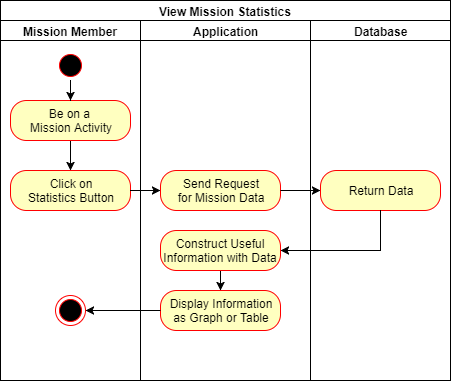

The diagram above was exported from draw.io. Its source (the exported page's mxGraphModel, read from the mxfile embedded in the PNG):
<mxGraphModel dx="806" dy="464" grid="1" gridSize="10" guides="1" tooltips="1" connect="1" arrows="1" fold="1" page="1" pageScale="1" pageWidth="827" pageHeight="1169" math="0" shadow="0">
  <root>
    <mxCell id="0" />
    <mxCell id="1" parent="0" />
    <mxCell id="YB2aA3IJpipWrLLPia1V-5" value="View Mission Statistics" style="swimlane;html=1;childLayout=stackLayout;resizeParent=1;resizeParentMax=0;startSize=20;" parent="1" vertex="1">
      <mxGeometry x="20" y="20" width="450" height="380" as="geometry" />
    </mxCell>
    <mxCell id="YB2aA3IJpipWrLLPia1V-6" value="Mission Member" style="swimlane;html=1;startSize=20;" parent="YB2aA3IJpipWrLLPia1V-5" vertex="1">
      <mxGeometry y="20" width="140" height="360" as="geometry" />
    </mxCell>
    <mxCell id="WKMQ2GutXlGqEwy0fNby-5" value="" style="edgeStyle=orthogonalEdgeStyle;rounded=0;orthogonalLoop=1;jettySize=auto;html=1;" edge="1" parent="YB2aA3IJpipWrLLPia1V-6" source="YB2aA3IJpipWrLLPia1V-9" target="YB2aA3IJpipWrLLPia1V-11">
      <mxGeometry relative="1" as="geometry" />
    </mxCell>
    <mxCell id="YB2aA3IJpipWrLLPia1V-9" value="Be on a &lt;br&gt;Mission Activity&lt;br&gt;" style="rounded=1;whiteSpace=wrap;html=1;arcSize=40;fontColor=#000000;fillColor=#ffffc0;strokeColor=#ff0000;" parent="YB2aA3IJpipWrLLPia1V-6" vertex="1">
      <mxGeometry x="10" y="80" width="120" height="40" as="geometry" />
    </mxCell>
    <mxCell id="WKMQ2GutXlGqEwy0fNby-4" value="" style="edgeStyle=orthogonalEdgeStyle;rounded=0;orthogonalLoop=1;jettySize=auto;html=1;" edge="1" parent="YB2aA3IJpipWrLLPia1V-6" source="YB2aA3IJpipWrLLPia1V-17" target="YB2aA3IJpipWrLLPia1V-9">
      <mxGeometry relative="1" as="geometry" />
    </mxCell>
    <mxCell id="YB2aA3IJpipWrLLPia1V-17" value="" style="ellipse;html=1;shape=startState;fillColor=#000000;strokeColor=#ff0000;" parent="YB2aA3IJpipWrLLPia1V-6" vertex="1">
      <mxGeometry x="55" y="30" width="30" height="30" as="geometry" />
    </mxCell>
    <mxCell id="YB2aA3IJpipWrLLPia1V-11" value="Click on&lt;br&gt;Statistics Button&lt;br&gt;" style="rounded=1;whiteSpace=wrap;html=1;arcSize=40;fontColor=#000000;fillColor=#ffffc0;strokeColor=#ff0000;" parent="YB2aA3IJpipWrLLPia1V-6" vertex="1">
      <mxGeometry x="10" y="150" width="120" height="40" as="geometry" />
    </mxCell>
    <mxCell id="YB2aA3IJpipWrLLPia1V-19" value="" style="ellipse;html=1;shape=endState;fillColor=#000000;strokeColor=#ff0000;" parent="YB2aA3IJpipWrLLPia1V-6" vertex="1">
      <mxGeometry x="55" y="275" width="30" height="30" as="geometry" />
    </mxCell>
    <mxCell id="YB2aA3IJpipWrLLPia1V-7" value="Application" style="swimlane;html=1;startSize=20;" parent="YB2aA3IJpipWrLLPia1V-5" vertex="1">
      <mxGeometry x="140" y="20" width="170" height="360" as="geometry" />
    </mxCell>
    <mxCell id="YB2aA3IJpipWrLLPia1V-15" value="Send Request&lt;br&gt;for Mission Data&lt;br&gt;" style="rounded=1;whiteSpace=wrap;html=1;arcSize=40;fontColor=#000000;fillColor=#ffffc0;strokeColor=#ff0000;" parent="YB2aA3IJpipWrLLPia1V-7" vertex="1">
      <mxGeometry x="20" y="150" width="120" height="40" as="geometry" />
    </mxCell>
    <mxCell id="WKMQ2GutXlGqEwy0fNby-12" value="" style="edgeStyle=orthogonalEdgeStyle;rounded=0;orthogonalLoop=1;jettySize=auto;html=1;" edge="1" parent="YB2aA3IJpipWrLLPia1V-7" source="WKMQ2GutXlGqEwy0fNby-8" target="WKMQ2GutXlGqEwy0fNby-11">
      <mxGeometry relative="1" as="geometry" />
    </mxCell>
    <mxCell id="WKMQ2GutXlGqEwy0fNby-8" value="Construct Useful&lt;br&gt;Information with Data&lt;br&gt;" style="rounded=1;whiteSpace=wrap;html=1;arcSize=40;fontColor=#000000;fillColor=#ffffc0;strokeColor=#ff0000;" vertex="1" parent="YB2aA3IJpipWrLLPia1V-7">
      <mxGeometry x="20" y="210" width="120" height="40" as="geometry" />
    </mxCell>
    <mxCell id="WKMQ2GutXlGqEwy0fNby-11" value="Display Information&lt;br&gt;as Graph or Table&lt;br&gt;" style="rounded=1;whiteSpace=wrap;html=1;arcSize=40;fontColor=#000000;fillColor=#ffffc0;strokeColor=#ff0000;" vertex="1" parent="YB2aA3IJpipWrLLPia1V-7">
      <mxGeometry x="20" y="270" width="120" height="40" as="geometry" />
    </mxCell>
    <mxCell id="YB2aA3IJpipWrLLPia1V-8" value="Database" style="swimlane;html=1;startSize=20;" parent="YB2aA3IJpipWrLLPia1V-5" vertex="1">
      <mxGeometry x="310" y="20" width="140" height="360" as="geometry" />
    </mxCell>
    <mxCell id="YB2aA3IJpipWrLLPia1V-13" value="Return Data" style="rounded=1;whiteSpace=wrap;html=1;arcSize=40;fontColor=#000000;fillColor=#ffffc0;strokeColor=#ff0000;" parent="YB2aA3IJpipWrLLPia1V-8" vertex="1">
      <mxGeometry x="10" y="150" width="120" height="40" as="geometry" />
    </mxCell>
    <mxCell id="WKMQ2GutXlGqEwy0fNby-6" value="" style="edgeStyle=orthogonalEdgeStyle;rounded=0;orthogonalLoop=1;jettySize=auto;html=1;" edge="1" parent="YB2aA3IJpipWrLLPia1V-5" source="YB2aA3IJpipWrLLPia1V-11" target="YB2aA3IJpipWrLLPia1V-15">
      <mxGeometry relative="1" as="geometry" />
    </mxCell>
    <mxCell id="WKMQ2GutXlGqEwy0fNby-7" value="" style="edgeStyle=orthogonalEdgeStyle;rounded=0;orthogonalLoop=1;jettySize=auto;html=1;" edge="1" parent="YB2aA3IJpipWrLLPia1V-5" source="YB2aA3IJpipWrLLPia1V-15" target="YB2aA3IJpipWrLLPia1V-13">
      <mxGeometry relative="1" as="geometry" />
    </mxCell>
    <mxCell id="WKMQ2GutXlGqEwy0fNby-9" value="" style="edgeStyle=orthogonalEdgeStyle;rounded=0;orthogonalLoop=1;jettySize=auto;html=1;entryX=1;entryY=0.5;entryDx=0;entryDy=0;" edge="1" parent="YB2aA3IJpipWrLLPia1V-5" source="YB2aA3IJpipWrLLPia1V-13" target="WKMQ2GutXlGqEwy0fNby-8">
      <mxGeometry relative="1" as="geometry">
        <Array as="points">
          <mxPoint x="380" y="250" />
        </Array>
      </mxGeometry>
    </mxCell>
    <mxCell id="WKMQ2GutXlGqEwy0fNby-13" value="" style="edgeStyle=orthogonalEdgeStyle;rounded=0;orthogonalLoop=1;jettySize=auto;html=1;" edge="1" parent="YB2aA3IJpipWrLLPia1V-5" source="WKMQ2GutXlGqEwy0fNby-11" target="YB2aA3IJpipWrLLPia1V-19">
      <mxGeometry relative="1" as="geometry" />
    </mxCell>
  </root>
</mxGraphModel>